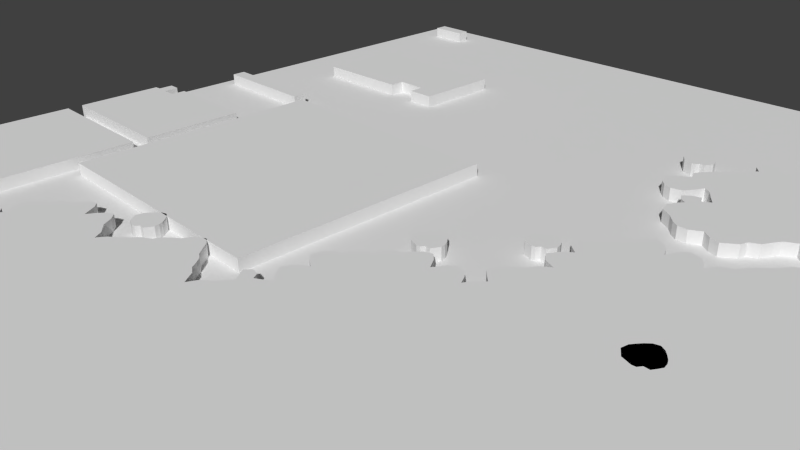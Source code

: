 # Source: Lvl1_4.blend  (saved by Blender 2.74.0; exported with 4.5.12 LTS)
import bpy
from mathutils import Matrix  # noqa: F401  (used for matrix-valued properties, if any)

bpy.ops.wm.read_factory_settings(use_empty=True)
scene = bpy.context.scene
scene.name = 'Scene'

# ---- collections
col_collection_1 = bpy.data.collections.new('Collection 1'); scene.collection.children.link(col_collection_1)

# ---- materials (node trees are filled in below, after node groups)
mat_material_001 = bpy.data.materials.new('Material.001')
mat_material_001.alpha_threshold = 0.0
mat_material_001.use_transparent_shadow = False
mat_material_001.preview_render_type = 'FLAT'
mat_material_001.roughness = 0.5

# ---- material node trees

# ---- world
world_world = bpy.data.worlds.new('World'); scene.world = world_world
world_world.color = (0.05088, 0.05088, 0.05088)
world_world.use_sun_shadow = False
world_world.sun_shadow_jitter_overblur = 0.0
world_world.cycles.sampling_method = 'MANUAL'
world_world.cycles.sample_map_resolution = 256

# ---- cameras
cam_camera = bpy.data.cameras.new('Camera')
cam_camera.clip_end = 100.0
cam_camera.lens = 35.0
cam_camera.sensor_width = 32.0
cam_camera.sensor_height = 18.0
cam_camera.ortho_scale = 7.314
cam_camera.dof.focus_distance = 0.0
cam_camera.dof.aperture_fstop = 128.0

# ---- meshes
me_cube_015 = bpy.data.meshes.new('Cube.015')
me_cube_015.from_pydata([(-1.98, -0.6742, -1.0), (-1.98, -0.6742, 0.3), (-0.6853, -0.6828, -1.0), (-0.6853, -0.6828, 0.3), (-0.6407, 0.09748, -1.0), (-0.6407, 0.09748, 0.3), (-0.3064, 0.5656, -1.0), (-0.3064, 0.5656, 0.3), (0.5185, 0.5433, -1.0), (0.5185, 0.5433, 0.3), (0.4962, 1.881, -1.0), (0.4962, 1.881, 0.3), (-0.3732, 1.903, -1.0), (-0.3732, 1.903, 0.3), (-0.3955, 0.9223, -1.0), (-0.3955, 0.9223, 0.3), (-0.8637, 0.2535, -1.0), (-0.8637, 0.2535, 0.3), (-1.934, 0.2981, -1.0), (-1.934, 0.2981, 0.3)], [], [(0, 1, 3, 2), (2, 3, 5, 4), (4, 5, 7, 6), (6, 7, 9, 8), (8, 9, 11, 10), (10, 11, 13, 12), (12, 13, 15, 14), (14, 15, 17, 16), (16, 17, 19, 18), (18, 19, 1, 0), (1, 19, 17, 15, 13, 11, 9, 7, 5, 3), (2, 4, 6, 8, 10, 12, 14, 16, 18, 0)])
me_cube_015.use_remesh_preserve_volume = False
me_cube_015.use_remesh_preserve_attributes = False
me_cube_015.use_mirror_vertex_groups = False
me_cube_015.update()
me_cube_014 = bpy.data.meshes.new('Cube.014')
me_cube_014.from_pydata([(-0.01061, -0.003812, -1.0), (-0.01061, -0.003812, 0.3), (-0.8254, 0.2679, -1.0), (-0.8254, 0.2679, 0.3), (-1.307, 0.9425, -1.0), (-1.307, 0.9425, 0.3), (-1.192, 1.546, -1.0), (-1.192, 1.546, 0.3), (-0.9338, 1.907, -1.0), (-0.9338, 1.907, 0.3), (-0.6497, 2.256, -1.0), (-0.6497, 2.256, 0.3), (-0.3012, 2.579, -1.0), (-0.3012, 2.579, 0.3), (0.1378, 2.708, -1.0), (0.1378, 2.708, 0.3), (0.5639, 2.475, -1.0), (0.5639, 2.475, 0.3), (0.8479, 2.178, -1.0), (0.8479, 2.178, 0.3), (1.145, 1.804, -1.0), (1.145, 1.804, 0.3), (1.313, 1.442, -1.0), (1.313, 1.442, 0.3), (1.377, 1.029, -1.0), (1.377, 1.029, 0.3), (1.184, 0.6678, -1.0), (1.184, 0.6678, 0.3), (0.9641, 0.3192, -1.0), (0.9641, 0.3192, 0.3), (0.5251, 0.345, -1.0), (0.5251, 0.345, 0.3), (0.2927, 0.02229, -1.0), (0.2927, 0.02229, 0.3)], [], [(0, 1, 3, 2), (2, 3, 5, 4), (4, 5, 7, 6), (6, 7, 9, 8), (8, 9, 11, 10), (10, 11, 13, 12), (12, 13, 15, 14), (14, 15, 17, 16), (16, 17, 19, 18), (18, 19, 21, 20), (20, 21, 23, 22), (22, 23, 25, 24), (24, 25, 27, 26), (26, 27, 29, 28), (28, 29, 31, 30), (30, 31, 33, 32), (1, 33, 31, 29, 27, 25, 23, 21, 19, 17, 15, 13, 11, 9, 7, 5, 3), (32, 33, 1, 0), (2, 4, 6, 8, 10, 12, 14, 16, 18, 20, 22, 24, 26, 28, 30, 32, 0)])
me_cube_014.use_remesh_preserve_volume = False
me_cube_014.use_remesh_preserve_attributes = False
me_cube_014.use_mirror_vertex_groups = False
me_cube_014.update()
me_cube_013 = bpy.data.meshes.new('Cube.013')
me_cube_013.from_pydata([(-0.01061, -0.003812, -1.0), (-0.01061, -0.003812, 0.3), (-0.8254, 0.2679, -1.0), (-0.8254, 0.2679, 0.3), (-1.307, 0.9425, -1.0), (-1.307, 0.9425, 0.3), (-1.192, 1.546, -1.0), (-1.192, 1.546, 0.3), (-0.9338, 1.907, -1.0), (-0.9338, 1.907, 0.3), (-0.6497, 2.256, -1.0), (-0.6497, 2.256, 0.3), (-0.3012, 2.579, -1.0), (-0.3012, 2.579, 0.3), (0.1378, 2.708, -1.0), (0.1378, 2.708, 0.3), (0.5639, 2.475, -1.0), (0.5639, 2.475, 0.3), (0.8479, 2.178, -1.0), (0.8479, 2.178, 0.3), (1.145, 1.804, -1.0), (1.145, 1.804, 0.3), (1.313, 1.442, -1.0), (1.313, 1.442, 0.3), (1.377, 1.029, -1.0), (1.377, 1.029, 0.3), (1.184, 0.6678, -1.0), (1.184, 0.6678, 0.3), (0.9641, 0.3192, -1.0), (0.9641, 0.3192, 0.3), (0.5251, 0.345, -1.0), (0.5251, 0.345, 0.3), (0.2927, 0.02229, -1.0), (0.2927, 0.02229, 0.3)], [], [(0, 1, 3, 2), (2, 3, 5, 4), (4, 5, 7, 6), (6, 7, 9, 8), (8, 9, 11, 10), (10, 11, 13, 12), (12, 13, 15, 14), (14, 15, 17, 16), (16, 17, 19, 18), (18, 19, 21, 20), (20, 21, 23, 22), (22, 23, 25, 24), (24, 25, 27, 26), (26, 27, 29, 28), (28, 29, 31, 30), (30, 31, 33, 32), (1, 33, 31, 29, 27, 25, 23, 21, 19, 17, 15, 13, 11, 9, 7, 5, 3), (32, 33, 1, 0), (2, 4, 6, 8, 10, 12, 14, 16, 18, 20, 22, 24, 26, 28, 30, 32, 0)])
me_cube_013.use_remesh_preserve_volume = False
me_cube_013.use_remesh_preserve_attributes = False
me_cube_013.use_mirror_vertex_groups = False
me_cube_013.update()
me_cube_012 = bpy.data.meshes.new('Cube.012')
me_cube_012.from_pydata([(-0.01061, -0.003812, -1.0), (-0.01061, -0.003812, 0.3), (-0.8254, 0.2679, -1.0), (-0.8254, 0.2679, 0.3), (-1.307, 0.9425, -1.0), (-1.307, 0.9425, 0.3), (-1.192, 1.546, -1.0), (-1.192, 1.546, 0.3), (-0.9338, 1.907, -1.0), (-0.9338, 1.907, 0.3), (-0.6497, 2.256, -1.0), (-0.6497, 2.256, 0.3), (-0.3012, 2.579, -1.0), (-0.3012, 2.579, 0.3), (0.1378, 2.708, -1.0), (0.1378, 2.708, 0.3), (0.5639, 2.475, -1.0), (0.5639, 2.475, 0.3), (0.8479, 2.178, -1.0), (0.8479, 2.178, 0.3), (1.145, 1.804, -1.0), (1.145, 1.804, 0.3), (1.313, 1.442, -1.0), (1.313, 1.442, 0.3), (1.377, 1.029, -1.0), (1.377, 1.029, 0.3), (1.184, 0.6678, -1.0), (1.184, 0.6678, 0.3), (0.9641, 0.3192, -1.0), (0.9641, 0.3192, 0.3), (0.5251, 0.345, -1.0), (0.5251, 0.345, 0.3), (0.2927, 0.02229, -1.0), (0.2927, 0.02229, 0.3)], [], [(0, 1, 3, 2), (2, 3, 5, 4), (4, 5, 7, 6), (6, 7, 9, 8), (8, 9, 11, 10), (10, 11, 13, 12), (12, 13, 15, 14), (14, 15, 17, 16), (16, 17, 19, 18), (18, 19, 21, 20), (20, 21, 23, 22), (22, 23, 25, 24), (24, 25, 27, 26), (26, 27, 29, 28), (28, 29, 31, 30), (30, 31, 33, 32), (1, 33, 31, 29, 27, 25, 23, 21, 19, 17, 15, 13, 11, 9, 7, 5, 3), (32, 33, 1, 0), (2, 4, 6, 8, 10, 12, 14, 16, 18, 20, 22, 24, 26, 28, 30, 32, 0)])
me_cube_012.use_remesh_preserve_volume = False
me_cube_012.use_remesh_preserve_attributes = False
me_cube_012.use_mirror_vertex_groups = False
me_cube_012.update()
me_cube_011 = bpy.data.meshes.new('Cube.011')
me_cube_011.from_pydata([(-0.01061, -0.003812, -1.0), (-0.01061, -0.003812, 0.3), (-0.8254, 0.2679, -1.0), (-0.8254, 0.2679, 0.3), (-1.307, 0.9425, -1.0), (-1.307, 0.9425, 0.3), (-1.192, 1.546, -1.0), (-1.192, 1.546, 0.3), (-0.9338, 1.907, -1.0), (-0.9338, 1.907, 0.3), (-0.6497, 2.256, -1.0), (-0.6497, 2.256, 0.3), (-0.3012, 2.579, -1.0), (-0.3012, 2.579, 0.3), (0.1378, 2.708, -1.0), (0.1378, 2.708, 0.3), (0.5639, 2.475, -1.0), (0.5639, 2.475, 0.3), (0.8479, 2.178, -1.0), (0.8479, 2.178, 0.3), (1.145, 1.804, -1.0), (1.145, 1.804, 0.3), (1.313, 1.442, -1.0), (1.313, 1.442, 0.3), (1.377, 1.029, -1.0), (1.377, 1.029, 0.3), (1.184, 0.6678, -1.0), (1.184, 0.6678, 0.3), (0.9641, 0.3192, -1.0), (0.9641, 0.3192, 0.3), (0.5251, 0.345, -1.0), (0.5251, 0.345, 0.3), (0.2927, 0.02229, -1.0), (0.2927, 0.02229, 0.3)], [], [(0, 1, 3, 2), (2, 3, 5, 4), (4, 5, 7, 6), (6, 7, 9, 8), (8, 9, 11, 10), (10, 11, 13, 12), (12, 13, 15, 14), (14, 15, 17, 16), (16, 17, 19, 18), (18, 19, 21, 20), (20, 21, 23, 22), (22, 23, 25, 24), (24, 25, 27, 26), (26, 27, 29, 28), (28, 29, 31, 30), (30, 31, 33, 32), (1, 33, 31, 29, 27, 25, 23, 21, 19, 17, 15, 13, 11, 9, 7, 5, 3), (32, 33, 1, 0), (2, 4, 6, 8, 10, 12, 14, 16, 18, 20, 22, 24, 26, 28, 30, 32, 0)])
me_cube_011.use_remesh_preserve_volume = False
me_cube_011.use_remesh_preserve_attributes = False
me_cube_011.use_mirror_vertex_groups = False
me_cube_011.update()
me_cube_010 = bpy.data.meshes.new('Cube.010')
me_cube_010.from_pydata([(-0.01061, -0.003812, -1.0), (-0.01061, -0.003812, 0.3), (-0.8254, 0.2679, -1.0), (-0.8254, 0.2679, 0.3), (-1.307, 0.9425, -1.0), (-1.307, 0.9425, 0.3), (-1.192, 1.546, -1.0), (-1.192, 1.546, 0.3), (-0.9338, 1.907, -1.0), (-0.9338, 1.907, 0.3), (-0.6497, 2.256, -1.0), (-0.6497, 2.256, 0.3), (-0.3012, 2.579, -1.0), (-0.3012, 2.579, 0.3), (0.1378, 2.708, -1.0), (0.1378, 2.708, 0.3), (0.5639, 2.475, -1.0), (0.5639, 2.475, 0.3), (0.8479, 2.178, -1.0), (0.8479, 2.178, 0.3), (1.145, 1.804, -1.0), (1.145, 1.804, 0.3), (1.313, 1.442, -1.0), (1.313, 1.442, 0.3), (1.377, 1.029, -1.0), (1.377, 1.029, 0.3), (1.184, 0.6678, -1.0), (1.184, 0.6678, 0.3), (0.9641, 0.3192, -1.0), (0.9641, 0.3192, 0.3), (0.5251, 0.345, -1.0), (0.5251, 0.345, 0.3), (0.2927, 0.02229, -1.0), (0.2927, 0.02229, 0.3)], [], [(0, 1, 3, 2), (2, 3, 5, 4), (4, 5, 7, 6), (6, 7, 9, 8), (8, 9, 11, 10), (10, 11, 13, 12), (12, 13, 15, 14), (14, 15, 17, 16), (16, 17, 19, 18), (18, 19, 21, 20), (20, 21, 23, 22), (22, 23, 25, 24), (24, 25, 27, 26), (26, 27, 29, 28), (28, 29, 31, 30), (30, 31, 33, 32), (1, 33, 31, 29, 27, 25, 23, 21, 19, 17, 15, 13, 11, 9, 7, 5, 3), (32, 33, 1, 0), (2, 4, 6, 8, 10, 12, 14, 16, 18, 20, 22, 24, 26, 28, 30, 32, 0)])
me_cube_010.use_remesh_preserve_volume = False
me_cube_010.use_remesh_preserve_attributes = False
me_cube_010.use_mirror_vertex_groups = False
me_cube_010.update()
me_cube_009 = bpy.data.meshes.new('Cube.009')
me_cube_009.from_pydata([(-0.01061, -0.003812, -1.0), (-0.01061, -0.003812, 0.3), (-0.8254, 0.2679, -1.0), (-0.8254, 0.2679, 0.3), (-1.307, 0.9425, -1.0), (-1.307, 0.9425, 0.3), (-1.192, 1.546, -1.0), (-1.192, 1.546, 0.3), (-0.9338, 1.907, -1.0), (-0.9338, 1.907, 0.3), (-0.6497, 2.256, -1.0), (-0.6497, 2.256, 0.3), (-0.3012, 2.579, -1.0), (-0.3012, 2.579, 0.3), (0.1378, 2.708, -1.0), (0.1378, 2.708, 0.3), (0.5639, 2.475, -1.0), (0.5639, 2.475, 0.3), (0.8479, 2.178, -1.0), (0.8479, 2.178, 0.3), (1.145, 1.804, -1.0), (1.145, 1.804, 0.3), (1.313, 1.442, -1.0), (1.313, 1.442, 0.3), (1.377, 1.029, -1.0), (1.377, 1.029, 0.3), (1.184, 0.6678, -1.0), (1.184, 0.6678, 0.3), (0.9641, 0.3192, -1.0), (0.9641, 0.3192, 0.3), (0.5251, 0.345, -1.0), (0.5251, 0.345, 0.3), (0.2927, 0.02229, -1.0), (0.2927, 0.02229, 0.3)], [], [(0, 1, 3, 2), (2, 3, 5, 4), (4, 5, 7, 6), (6, 7, 9, 8), (8, 9, 11, 10), (10, 11, 13, 12), (12, 13, 15, 14), (14, 15, 17, 16), (16, 17, 19, 18), (18, 19, 21, 20), (20, 21, 23, 22), (22, 23, 25, 24), (24, 25, 27, 26), (26, 27, 29, 28), (28, 29, 31, 30), (30, 31, 33, 32), (1, 33, 31, 29, 27, 25, 23, 21, 19, 17, 15, 13, 11, 9, 7, 5, 3), (32, 33, 1, 0), (2, 4, 6, 8, 10, 12, 14, 16, 18, 20, 22, 24, 26, 28, 30, 32, 0)])
me_cube_009.use_remesh_preserve_volume = False
me_cube_009.use_remesh_preserve_attributes = False
me_cube_009.use_mirror_vertex_groups = False
me_cube_009.update()
me_cube_008 = bpy.data.meshes.new('Cube.008')
me_cube_008.from_pydata([(-1.154, 0.1765, -1.0), (-1.154, 0.1765, 0.3), (2.84, 0.1756, -1.0), (2.84, 0.1756, 0.3), (2.814, 1.46, -1.0), (2.814, 1.46, 0.3), (-1.147, 1.54, -1.0), (-1.147, 1.54, 0.3)], [], [(0, 1, 3, 2), (2, 3, 5, 4), (4, 5, 7, 6), (6, 7, 1, 0), (1, 7, 5, 3), (2, 4, 6, 0)])
me_cube_008.use_remesh_preserve_volume = False
me_cube_008.use_remesh_preserve_attributes = False
me_cube_008.use_mirror_vertex_groups = False
me_cube_008.update()
me_cube_007 = bpy.data.meshes.new('Cube.007')
me_cube_007.from_pydata([(-0.4755, -0.478, -1.0), (-0.4755, -0.478, 0.3), (0.2539, -0.2955, -1.0), (0.2539, -0.2955, 0.3), (0.7667, 0.6856, -1.0), (0.7667, 0.6856, 0.3), (1.525, 1.198, -1.0), (1.525, 1.198, 0.3), (2.216, 0.9755, -1.0), (2.216, 0.9755, 0.3), (2.796, -0.02791, -1.0), (2.796, -0.02791, 0.3), (3.286, 0.2174, -1.0), (3.286, 0.2174, 0.3), (4.089, 1.109, -1.0), (4.089, 1.109, 0.3), (4.803, 0.9086, -1.0), (4.803, 0.9086, 0.3), (5.36, 0.3289, -1.0), (5.36, 0.3289, 0.3), (5.65, -0.4293, -1.0), (5.65, -0.4293, 0.3), (6.208, 0.7079, -1.0), (6.208, 0.7079, 0.3), (7.144, 1.198, -1.0), (7.144, 1.198, 0.3), (7.835, 2.068, -1.0), (7.835, 2.068, 0.3), (8.593, 2.536, -1.0), (8.593, 2.536, 0.3), (9.552, 3.785, -1.0), (9.552, 3.785, 0.3), (10.27, 4.298, -1.0), (10.27, 4.298, 0.3), (11.16, 5.301, -1.0), (11.16, 5.301, 0.3), (11.83, 5.012, -1.0), (11.83, 5.012, 0.3), (12.41, 4.365, -1.0), (12.41, 4.365, 0.3), (12.63, 3.874, -1.0), (12.63, 3.874, 0.3), (13.37, 4.855, -1.0), (13.37, 4.855, 0.3), (14.08, 5.279, -1.0), (14.08, 5.279, 0.3), (14.7, 6.171, -1.0), (14.7, 6.171, 0.3), (15.08, 6.617, -1.0), (15.08, 6.617, 0.3), (14.28, 6.885, -1.0), (14.28, 6.885, 0.3), (13.99, 7.554, -1.0), (13.99, 7.554, 0.3), (14.52, 7.933, -1.0), (14.52, 7.933, 0.3), (15.15, 7.754, -1.0), (15.15, 7.754, 0.3), (15.42, 7.219, -1.0), (15.42, 7.219, 0.3), (15.91, 7.442, -1.0), (15.91, 7.442, 0.3), (16.49, 7.776, -1.0), (16.49, 7.776, 0.3), (17.27, 8.022, -1.0), (17.27, 8.022, 0.3), (17.67, 8.445, -1.0), (17.67, 8.445, 0.3), (16.93, 9.07, -1.0), (16.93, 9.07, 0.3), (17.16, 10.1, -1.0), (17.16, 10.1, 0.3), (17.69, 10.5, -1.0), (17.69, 10.5, 0.3), (18.29, 10.81, -1.0), (18.29, 10.81, 0.3), (18.9, 10.41, -1.0), (18.9, 10.41, 0.3), (19.27, 10.85, -1.0), (19.27, 10.85, 0.3), (18.65, 11.46, -1.0), (18.65, 11.46, 0.3), (18.36, 12.12, -1.0), (18.36, 12.12, 0.3), (18.54, 12.68, -1.0), (18.54, 12.68, 0.3), (19.16, 13.37, -1.0), (19.16, 13.37, 0.3), (19.7, 13.71, -1.0), (19.7, 13.71, 0.3), (20.23, 14.64, -1.0), (20.23, 14.64, 0.3), (20.86, 14.93, -1.0), (20.86, 14.93, 0.3), (21.41, 15.49, -1.0), (21.41, 15.49, 0.3), (21.91, 16.12, -1.0), (21.91, 16.12, 0.3), (22.49, 16.34, -1.0), (22.49, 16.34, 0.3), (22.93, 16.0, -1.0), (22.93, 16.0, 0.3), (23.38, 15.31, -1.0), (23.38, 15.31, 0.3), (23.69, 14.8, -1.0), (23.69, 14.8, 0.3), (24.14, 15.58, -1.0), (24.14, 15.58, 0.3), (24.65, 16.14, -1.0), (24.65, 16.14, 0.3), (25.21, 16.38, -1.0), (25.21, 16.38, 0.3), (25.76, 15.89, -1.0), (25.76, 15.89, 0.3), (26.28, 15.05, -1.0), (26.28, 15.05, 0.3), (26.77, 14.71, -1.0), (26.77, 14.71, 0.3), (27.32, 14.33, -1.0), (27.32, 14.33, 0.3), (27.79, 13.6, -1.0), (27.79, 13.6, 0.3), (28.26, 14.31, -1.0), (28.26, 14.31, 0.3), (29.0, 14.87, -1.0), (29.0, 14.87, 0.3), (29.49, 15.38, -1.0), (29.49, 15.38, 0.3), (30.04, 15.98, -1.0), (30.04, 15.98, 0.3), (30.8, 16.41, -1.0), (30.8, 16.41, 0.3), (31.03, 16.96, -1.0), (31.03, 16.96, 0.3), (31.65, 17.5, -1.0), (31.65, 17.5, 0.3), (32.14, 17.88, -1.0), (32.14, 17.88, 0.3), (32.45, 18.48, -1.0), (32.45, 18.48, 0.3), (32.92, 18.93, -1.0), (32.92, 18.93, 0.3), (33.48, 19.13, -1.0), (33.48, 19.13, 0.3), (34.08, 18.68, -1.0), (34.08, 18.68, 0.3), (34.53, 18.12, -1.0), (34.53, 18.12, 0.3), (34.99, 17.57, -1.0), (34.99, 17.57, 0.3), (35.53, 17.25, -1.0), (35.53, 17.25, 0.3), (35.89, 16.81, -1.0), (35.89, 16.81, 0.3), (36.27, 16.25, -1.0), (36.27, 16.25, 0.3), (36.93, 15.85, -1.0), (36.93, 15.85, 0.3), (37.27, 15.36, -1.0), (37.27, 15.36, 0.3), (37.65, 14.85, -1.0), (37.65, 14.85, 0.3), (38.05, 15.67, -1.0), (38.05, 15.67, 0.3), (38.79, 16.27, -1.0), (38.79, 16.27, 0.3), (39.21, 16.81, -1.0), (39.21, 16.81, 0.3), (39.61, 17.36, -1.0), (39.61, 17.36, 0.3), (39.21, 17.94, -1.0), (39.21, 17.94, 0.3), (38.87, 18.44, -1.0), (38.87, 18.44, 0.3), (39.32, 18.95, -1.0), (39.32, 18.95, 0.3), (39.99, 18.77, -1.0), (39.99, 18.77, 0.3), (40.28, 18.28, -1.0), (40.28, 18.28, 0.3), (40.86, 18.61, -1.0), (40.86, 18.61, 0.3), (41.35, 19.06, -1.0), (41.35, 19.06, 0.3), (40.88, 19.53, -1.0), (40.88, 19.53, 0.3), (40.28, 20.33, -1.0), (40.28, 20.33, 0.3), (40.59, 21.07, -1.0), (40.59, 21.07, 0.3), (41.08, 21.53, -1.0), (41.08, 21.53, 0.3), (41.62, 21.85, -1.0), (41.62, 21.85, 0.3), (40.93, 22.29, -1.0), (40.93, 22.29, 0.3), (40.3, 22.85, -1.0), (40.3, 22.85, 0.3), (40.48, 23.7, -1.0), (40.48, 23.7, 0.3), (40.99, 24.23, -1.0), (40.99, 24.23, 0.3), (41.66, 24.52, -1.0), (41.66, 24.52, 0.3), (41.86, 25.08, -1.0), (41.86, 25.08, 0.3), (42.4, 25.64, -1.0), (42.4, 25.64, 0.3), (42.98, 25.95, -1.0), (42.98, 25.95, 0.3), (43.38, 26.62, -1.0), (43.38, 26.62, 0.3), (43.85, 27.2, -1.0), (43.85, 27.2, 0.3), (44.4, 27.44, -1.0), (44.4, 27.44, 0.3), (44.74, 28.0, -1.0), (44.74, 28.0, 0.3), (45.34, 28.51, -1.0), (45.34, 28.51, 0.3), (46.01, 28.78, -1.0), (46.01, 28.78, 0.3), (46.61, 28.22, -1.0), (46.61, 28.22, 0.3), (47.15, 27.33, -1.0), (47.15, 27.33, 0.3), (47.48, 27.8, -1.0), (47.48, 27.8, 0.3), (47.75, 28.29, -1.0), (47.75, 28.29, 0.3), (48.4, 28.71, -1.0), (48.4, 28.71, 0.3), (49.06, 28.49, -1.0), (49.06, 28.49, 0.3), (49.56, 28.02, -1.0), (49.56, 28.02, 0.3), (49.93, 27.31, -1.0), (49.93, 27.31, 0.3), (50.29, 27.89, -1.0), (50.29, 27.89, 0.3), (51.0, 28.63, -1.0), (51.0, 28.63, 0.3), (50.45, 29.14, -1.0), (50.45, 29.14, 0.3), (49.98, 29.63, -1.0), (49.98, 29.63, 0.3), (49.98, 30.05, -1.0), (49.98, 30.05, 0.3), (50.18, 30.57, -1.0), (50.18, 30.57, 0.3), (50.74, 31.06, -1.0), (50.74, 31.06, 0.3), (51.43, 31.64, -1.0), (51.43, 31.64, 0.3), (52.01, 32.48, -1.0), (52.01, 32.48, 0.3), (52.77, 33.0, -1.0), (52.77, 33.0, 0.3), (51.76, 33.42, -1.0), (51.76, 33.42, 0.3), (51.23, 34.16, -1.0), (51.23, 34.16, 0.3), (51.79, 35.07, -1.0), (51.79, 35.07, 0.3), (52.5, 35.65, -1.0), (52.5, 35.65, 0.3), (51.76, 36.23, -1.0), (51.76, 36.23, 0.3), (51.36, 36.83, -1.0), (51.36, 36.83, 0.3), (51.63, 37.77, -1.0), (51.63, 37.77, 0.3), (52.5, 38.41, -1.0), (52.5, 38.41, 0.3), (53.23, 39.13, -1.0), (53.23, 39.13, 0.3), (54.02, 39.84, -1.0), (54.02, 39.84, 0.3), (54.51, 40.42, -1.0), (54.51, 40.42, 0.3), (55.24, 41.2, -1.0), (55.24, 41.2, 0.3), (56.09, 40.84, -1.0), (56.09, 40.84, 0.3), (56.49, 40.31, -1.0), (56.49, 40.31, 0.3), (56.82, 39.6, -1.0), (56.82, 39.6, 0.3), (57.29, 40.62, -1.0), (57.29, 40.62, 0.3), (57.85, 41.13, -1.0), (57.85, 41.13, 0.3), (58.76, 40.93, -1.0), (58.76, 40.93, 0.3), (59.28, 40.31, -1.0), (59.28, 40.31, 0.3), (59.55, 39.73, -1.0), (59.55, 39.73, 0.3), (60.06, 40.62, -1.0), (60.06, 40.62, 0.3), (61.04, 41.11, -1.0), (61.04, 41.11, 0.3), (61.55, 41.92, -1.0), (61.55, 41.92, 0.3), (62.11, 42.45, -1.0), (62.11, 42.45, 0.3), (62.89, 43.19, -1.0), (62.89, 43.19, 0.3), (63.4, 43.97, -1.0), (63.4, 43.97, 0.3), (64.07, 44.43, -1.0), (64.07, 44.43, 0.3), (64.65, 45.08, -1.0), (64.65, 45.08, 0.3), (65.25, 45.33, -1.0), (65.25, 45.33, 0.3), (65.65, 44.86, -1.0), (65.65, 44.86, 0.3), (66.12, 44.23, -1.0), (66.12, 44.23, 0.3), (66.64, 43.77, -1.0), (66.64, 43.77, 0.3), (66.86, 44.57, -1.0), (66.86, 44.57, 0.3), (67.46, 45.17, -1.0), (67.46, 45.17, 0.3), (68.06, 45.26, -1.0), (68.06, 45.26, 0.3), (68.58, 44.86, -1.0), (68.58, 44.86, 0.3), (68.91, 44.23, -1.0), (68.91, 44.23, 0.3), (69.2, 43.77, -1.0), (69.2, 43.77, 0.3), (69.8, 44.64, -1.0), (69.8, 44.64, 0.3), (70.56, 45.3, -1.0), (70.56, 45.3, 0.3), (71.07, 46.08, -1.0), (71.07, 46.08, 0.3), (71.94, 46.69, -1.0), (71.94, 46.69, 0.3), (72.61, 46.44, -1.0), (72.61, 46.44, 0.3), (73.06, 45.86, -1.0), (73.06, 45.86, 0.3), (73.35, 45.35, -1.0), (73.35, 45.35, 0.3), (73.86, 45.79, -1.0), (73.86, 45.79, 0.3), (74.13, 46.33, -1.0), (74.13, 46.33, 0.3), (74.71, 46.66, -1.0), (74.71, 46.66, 0.3), (75.26, 46.46, -1.0), (75.26, 46.46, 0.3), (75.82, 45.91, -1.0), (75.82, 45.91, 0.3), (76.09, 45.24, -1.0), (76.09, 45.24, 0.3), (76.69, 44.95, -1.0), (76.69, 44.95, 0.3), (77.07, 44.43, -1.0), (77.07, 44.43, 0.3), (77.52, 43.86, -1.0), (77.52, 43.86, 0.3), (78.25, 43.65, -1.0), (78.25, 43.65, 0.3), (78.59, 43.16, -1.0), (78.59, 43.16, 0.3), (78.81, 42.63, -1.0), (78.81, 42.63, 0.3), (79.55, 42.25, -1.0), (79.55, 42.25, 0.3), (80.04, 41.71, -1.0), (80.04, 41.71, 0.3), (80.28, 41.11, -1.0), (80.28, 41.11, 0.3), (80.59, 41.69, -1.0), (80.59, 41.69, 0.3), (80.99, 42.09, -1.0), (80.99, 42.09, 0.3), (81.64, 42.58, -1.0), (81.64, 42.58, 0.3), (82.24, 42.32, -1.0), (82.24, 42.32, 0.3), (82.64, 41.89, -1.0), (82.64, 41.89, 0.3), (82.91, 41.38, -1.0), (82.91, 41.38, 0.3), (83.38, 40.93, -1.0), (83.38, 40.93, 0.3), (83.85, 40.47, -1.0), (83.85, 40.47, 0.3), (84.21, 40.0, -1.0), (84.21, 40.0, 0.3), (84.18, 39.11, -1.0), (84.18, 39.11, 0.3), (83.65, 38.84, -1.0), (83.65, 38.84, 0.3), (83.18, 38.48, -1.0), (83.18, 38.48, 0.3), (83.65, 38.04, -1.0), (83.65, 38.04, 0.3), (84.12, 37.52, -1.0), (84.12, 37.52, 0.3), (84.25, 36.81, -1.0), (84.25, 36.81, 0.3), (84.0, 36.05, -1.0), (84.0, 36.05, 0.3), (83.25, 35.78, -1.0), (83.25, 35.78, 0.3), (83.54, 35.29, -1.0), (83.54, 35.29, 0.3), (84.14, 34.85, -1.0), (84.14, 34.85, 0.3), (84.41, 34.22, -1.0), (84.41, 34.22, 0.3), (84.03, 33.38, -1.0), (84.03, 33.38, 0.3), (83.25, 33.0, -1.0), (83.25, 33.0, 0.3), (82.67, 32.37, -1.0), (82.67, 32.37, 0.3), (82.47, 31.88, -1.0), (82.47, 31.88, 0.3), (81.55, 31.46, -1.0), (81.55, 31.46, 0.3), (81.51, 30.86, -1.0), (81.51, 30.86, 0.3), (80.73, 30.32, -1.0), (80.73, 30.32, 0.3), (80.86, 29.81, -1.0), (80.86, 29.81, 0.3), (81.53, 29.14, -1.0), (81.53, 29.14, 0.3), (81.57, 28.36, -1.0), (81.57, 28.36, 0.3), (81.24, 27.82, -1.0), (81.24, 27.82, 0.3), (80.48, 27.4, -1.0), (80.48, 27.4, 0.3), (81.06, 27.02, -1.0), (81.06, 27.02, 0.3), (81.4, 26.26, -1.0), (81.4, 26.26, 0.3), (82.02, 25.79, -1.0), (82.02, 25.79, 0.3), (82.6, 25.26, -1.0), (82.6, 25.26, 0.3), (82.91, 24.61, -1.0), (82.91, 24.61, 0.3), (82.53, 23.9, -1.0), (82.53, 23.9, 0.3), (81.86, 23.5, -1.0), (81.86, 23.5, 0.3), (82.09, 22.92, -1.0), (82.09, 22.92, 0.3), (82.69, 22.36, -1.0), (82.69, 22.36, 0.3), (82.93, 21.8, -1.0), (82.93, 21.8, 0.3), (82.69, 21.07, -1.0), (82.69, 21.07, 0.3), (81.91, 20.73, -1.0), (81.91, 20.73, 0.3), (81.51, 20.33, -1.0), (81.51, 20.33, 0.3), (81.26, 19.44, -1.0), (81.26, 19.44, 0.3), (80.68, 19.13, -1.0), (80.68, 19.13, 0.3), (80.91, 18.53, -1.0), (80.91, 18.53, 0.3), (81.42, 17.92, -1.0), (81.42, 17.92, 0.3), (81.51, 17.34, -1.0), (81.51, 17.34, 0.3), (81.15, 16.79, -1.0), (81.15, 16.79, 0.3), (80.48, 16.45, -1.0), (80.48, 16.45, 0.3), (80.79, 15.92, -1.0), (80.79, 15.92, 0.3), (81.28, 15.52, -1.0), (81.28, 15.52, 0.3), (81.49, 14.85, -1.0), (81.49, 14.85, 0.3), (81.06, 14.0, -1.0), (81.06, 14.0, 0.3), (80.39, 13.64, -1.0), (80.39, 13.64, 0.3), (80.06, 12.95, -1.0), (80.06, 12.95, 0.3), (79.48, 12.42, -1.0), (79.48, 12.42, 0.3), (79.12, 11.93, -1.0), (79.12, 11.93, 0.3), (79.77, 11.52, -1.0), (79.77, 11.52, 0.3), (80.17, 10.79, -1.0), (80.17, 10.79, 0.3), (79.88, 10.21, -1.0), (79.88, 10.21, 0.3), (79.26, 9.696, -1.0), (79.26, 9.696, 0.3), (78.77, 9.25, -1.0), (78.77, 9.25, 0.3), (78.61, 8.626, -1.0), (78.61, 8.626, 0.3), (77.9, 8.202, -1.0), (77.9, 8.202, 0.3), (77.45, 7.578, -1.0), (77.45, 7.578, 0.3), (76.87, 6.775, -1.0), (76.87, 6.775, 0.3), (75.8, 6.753, -1.0), (75.8, 6.753, 0.3), (75.02, 7.377, -1.0), (75.02, 7.377, 0.3), (74.42, 8.113, -1.0), (74.42, 8.113, 0.3), (73.75, 8.759, -1.0), (73.75, 8.759, 0.3), (72.99, 8.648, -1.0), (72.99, 8.648, 0.3), (72.61, 8.046, -1.0), (72.61, 8.046, 0.3), (73.35, 7.6, -1.0), (73.35, 7.6, 0.3), (72.99, 6.953, -1.0), (72.99, 6.953, 0.3), (72.39, 6.574, -1.0), (72.39, 6.574, 0.3), (66.5, 6.597, -1.0), (66.5, 6.597, 0.3), (66.1, 7.02, -1.0), (66.1, 7.02, 0.3), (65.5, 6.82, -1.0), (65.5, 6.82, 0.3), (65.14, 6.218, -1.0), (65.14, 6.218, 0.3), (64.61, 5.526, -1.0), (64.61, 5.526, 0.3), (64.78, 4.947, -1.0), (64.78, 4.947, 0.3), (65.52, 4.345, -1.0), (65.52, 4.345, 0.3), (66.39, 3.899, -1.0), (66.39, 3.899, 0.3), (66.55, 3.274, -1.0), (66.55, 3.274, 0.3), (66.57, 2.093, -1.0), (66.57, 2.093, 0.3), (66.55, 1.112, -1.0), (66.55, 1.112, 0.3), (65.3, 1.112, -1.0), (65.3, 1.112, 0.3), (62.49, 1.112, -1.0), (62.49, 1.112, 0.3), (62.15, 0.3535, -1.0), (62.15, 0.3535, 0.3), (61.62, -0.4269, -1.0), (61.62, -0.4269, 0.3), (62.29, -1.074, -1.0), (62.29, -1.074, 0.3), (63.38, -0.2931, -1.0), (63.38, -0.2931, 0.3), (64.41, -0.4715, -1.0), (64.41, -0.4715, 0.3), (64.7, -1.118, -1.0), (64.7, -1.118, 0.3), (64.99, -2.01, -1.0), (64.99, -2.01, 0.3), (64.09, -2.724, -1.0), (64.09, -2.724, 0.3), (64.58, -3.437, -1.0), (64.58, -3.437, 0.3), (65.05, -3.994, -1.0), (65.05, -3.994, 0.3), (65.81, -4.753, -1.0), (65.81, -4.753, 0.3), (66.3, -5.332, -1.0), (66.3, -5.332, 0.3), (67.35, -4.619, -1.0), (67.35, -4.619, 0.3), (66.77, -3.66, -1.0), (66.77, -3.66, 0.3), (66.55, -2.679, -1.0), (66.55, -2.679, 0.3), (66.99, -2.144, -1.0), (66.99, -2.144, 0.3), (67.95, -1.653, -1.0), (67.95, -1.653, 0.3), (68.78, -2.166, -1.0), (68.78, -2.166, 0.3), (69.07, -3.013, -1.0), (69.07, -3.013, 0.3), (69.69, -2.055, -1.0), (69.69, -2.055, 0.3), (70.38, -1.609, -1.0), (70.38, -1.609, 0.3), (71.36, -2.01, -1.0), (71.36, -2.01, 0.3), (71.9, -2.746, -1.0), (71.9, -2.746, 0.3), (72.57, -3.013, -1.0), (72.57, -3.013, 0.3), (72.99, -3.771, -1.0), (72.99, -3.771, 0.3), (73.46, -4.307, -1.0), (73.46, -4.307, 0.3), (74.24, -3.103, -1.0), (74.24, -3.103, 0.3), (75.02, -2.902, -1.0), (75.02, -2.902, 0.3), (75.71, -3.705, -1.0), (75.71, -3.705, 0.3), (76.22, -4.552, -1.0), (76.22, -4.552, 0.3), (76.96, -4.842, -1.0), (76.96, -4.842, 0.3), (77.32, -5.778, -1.0), (77.32, -5.778, 0.3), (78.21, -4.708, -1.0), (78.21, -4.708, 0.3), (78.94, -4.307, -1.0), (78.94, -4.307, 0.3), (79.63, -4.842, -1.0), (79.63, -4.842, 0.3), (80.06, -5.823, -1.0), (80.06, -5.823, 0.3), (80.95, -4.864, -1.0), (80.95, -4.864, 0.3), (80.46, -4.039, -1.0), (80.46, -4.039, 0.3), (80.71, -3.236, -1.0), (80.71, -3.236, 0.3), (81.44, -3.504, -1.0), (81.44, -3.504, 0.3), (81.84, -4.084, -1.0), (81.84, -4.084, 0.3), (82.35, -3.103, -1.0), (82.35, -3.103, 0.3), (81.86, -2.634, -1.0), (81.86, -2.634, 0.3), (82.24, -1.854, -1.0), (82.24, -1.854, 0.3), (83.67, -1.564, -1.0), (83.67, -1.564, 0.3), (83.34, -0.6722, -1.0), (83.34, -0.6722, 0.3), (82.91, -0.2709, -1.0), (82.91, -0.2709, 0.3), (81.93, 0.4427, -1.0), (81.93, 0.4427, 0.3), (81.55, 1.446, -1.0), (81.55, 1.446, 0.3), (82.53, 2.16, -1.0), (82.53, 2.16, 0.3), (82.02, 3.118, -1.0), (82.02, 3.118, 0.3), (81.64, 4.144, -1.0), (81.64, 4.144, 0.3), (82.58, 5.103, -1.0), (82.58, 5.103, 0.3), (82.13, 5.839, -1.0), (82.13, 5.839, 0.3), (81.62, 6.441, -1.0), (81.62, 6.441, 0.3), (82.35, 7.6, -1.0), (82.35, 7.6, 0.3), (83.29, 8.202, -1.0), (83.29, 8.202, 0.3), (84.21, 9.473, -1.0), (84.21, 9.473, 0.3), (83.34, 10.23, -1.0), (83.34, 10.23, 0.3), (82.98, 11.17, -1.0), (82.98, 11.17, 0.3), (83.87, 11.88, -1.0), (83.87, 11.88, 0.3), (84.94, 12.84, -1.0), (84.94, 12.84, 0.3), (85.43, 13.55, -1.0), (85.43, 13.55, 0.3), (84.74, 14.22, -1.0), (84.74, 14.22, 0.3), (84.34, 14.91, -1.0), (84.34, 14.91, 0.3), (83.63, 15.49, -1.0), (83.63, 15.49, 0.3), (82.98, 16.27, -1.0), (82.98, 16.27, 0.3), (83.43, 16.96, -1.0), (83.43, 16.96, 0.3), (84.32, 17.72, -1.0), (84.32, 17.72, 0.3), (85.14, 18.64, -1.0), (85.14, 18.64, 0.3), (85.79, 19.15, -1.0), (85.79, 19.15, 0.3), (84.85, 19.46, -1.0), (84.85, 19.46, 0.3), (84.54, 20.31, -1.0), (84.54, 20.31, 0.3), (84.72, 21.07, -1.0), (84.72, 21.07, 0.3), (85.23, 21.54, -1.0), (85.23, 21.54, 0.3), (85.86, 21.98, -1.0), (85.86, 21.98, 0.3), (85.03, 22.43, -1.0), (85.03, 22.43, 0.3), (84.41, 23.03, -1.0), (84.41, 23.03, 0.3), (84.79, 23.81, -1.0), (84.79, 23.81, 0.3), (85.72, 24.61, -1.0), (85.72, 24.61, 0.3), (85.19, 25.15, -1.0), (85.19, 25.15, 0.3), (84.38, 25.91, -1.0), (84.38, 25.91, 0.3), (84.83, 26.64, -1.0), (84.83, 26.64, 0.3), (85.81, 27.36, -1.0), (85.81, 27.36, 0.3), (85.1, 27.89, -1.0), (85.1, 27.89, 0.3), (84.56, 28.43, -1.0), (84.56, 28.43, 0.3), (84.76, 29.36, -1.0), (84.76, 29.36, 0.3), (85.65, 30.1, -1.0), (85.65, 30.1, 0.3), (86.23, 30.63, -1.0), (86.23, 30.63, 0.3), (86.9, 31.48, -1.0), (86.9, 31.48, 0.3), (86.35, 32.08, -1.0), (86.35, 32.08, 0.3), (85.86, 32.6, -1.0), (85.86, 32.6, 0.3), (86.15, 33.49, -1.0), (86.15, 33.49, 0.3), (86.99, 34.29, -1.0), (86.99, 34.29, 0.3), (86.26, 34.82, -1.0), (86.26, 34.82, 0.3), (85.77, 35.49, -1.0), (85.77, 35.49, 0.3), (86.06, 36.21, -1.0), (86.06, 36.21, 0.3), (86.61, 36.9, -1.0), (86.61, 36.9, 0.3), (87.37, 37.28, -1.0), (87.37, 37.28, 0.3), (88.09, 38.1, -1.0), (88.09, 38.1, 0.3), (88.53, 38.53, -1.0), (88.53, 38.53, 0.3), (87.82, 38.99, -1.0), (87.82, 38.99, 0.3), (87.19, 39.98, -1.0), (87.19, 39.98, 0.3), (86.35, 40.4, -1.0), (86.35, 40.4, 0.3), (85.83, 41.07, -1.0), (85.83, 41.07, 0.3), (86.06, 42.0, -1.0), (86.06, 42.0, 0.3), (86.93, 42.54, -1.0), (86.93, 42.54, 0.3), (86.23, 43.3, -1.0), (86.23, 43.3, 0.3), (85.68, 43.74, -1.0), (85.68, 43.74, 0.3), (84.96, 44.48, -1.0), (84.96, 44.48, 0.3), (84.18, 44.37, -1.0), (84.18, 44.37, 0.3), (83.43, 43.97, -1.0), (83.43, 43.97, 0.3), (82.64, 44.21, -1.0), (82.64, 44.21, 0.3), (81.75, 44.99, -1.0), (81.75, 44.99, 0.3), (80.73, 45.75, -1.0), (80.73, 45.75, 0.3), (80.42, 46.62, -1.0), (80.42, 46.62, 0.3), (79.46, 47.22, -1.0), (79.46, 47.22, 0.3), (78.92, 47.96, -1.0), (78.92, 47.96, 0.3), (78.23, 48.52, -1.0), (78.23, 48.52, 0.3), (77.58, 48.87, -1.0), (77.58, 48.87, 0.3), (77.09, 48.43, -1.0), (77.09, 48.43, 0.3), (76.18, 48.05, -1.0), (76.18, 48.05, 0.3), (75.4, 48.65, -1.0), (75.4, 48.65, 0.3), (74.8, 49.34, -1.0), (74.8, 49.34, 0.3), (73.99, 49.9, -1.0), (73.99, 49.9, 0.3), (73.39, 50.14, -1.0), (73.39, 50.14, 0.3), (72.59, 49.52, -1.0), (72.59, 49.52, 0.3), (72.12, 48.92, -1.0), (72.12, 48.92, 0.3), (71.47, 48.29, -1.0), (71.47, 48.29, 0.3), (70.43, 48.07, -1.0), (70.43, 48.07, 0.3), (69.85, 48.49, -1.0), (69.85, 48.49, 0.3), (69.04, 48.67, -1.0), (69.04, 48.67, 0.3), (67.91, 48.09, -1.0), (67.91, 48.09, 0.3), (66.97, 48.38, -1.0), (66.97, 48.38, 0.3), (66.35, 48.89, -1.0), (66.35, 48.89, 0.3), (65.9, 48.16, -1.0), (65.9, 48.16, 0.3), (65.16, 47.94, -1.0), (65.16, 47.94, 0.3), (64.96, 47.24, -1.0), (64.96, 47.24, 0.3), (64.09, 46.75, -1.0), (64.09, 46.75, 0.3), (62.98, 46.89, -1.0), (62.98, 46.89, 0.3), (62.35, 47.47, -1.0), (62.35, 47.47, 0.3), (61.4, 46.93, -1.0), (61.4, 46.93, 0.3), (61.06, 46.42, -1.0), (61.06, 46.42, 0.3), (60.59, 45.55, -1.0), (60.59, 45.55, 0.3), (59.79, 45.15, -1.0), (59.79, 45.15, 0.3), (59.61, 44.55, -1.0), (59.61, 44.55, 0.3), (58.47, 43.72, -1.0), (58.47, 43.72, 0.3), (57.65, 43.99, -1.0), (57.65, 43.99, 0.3), (56.91, 44.52, -1.0), (56.91, 44.52, 0.3), (55.96, 43.99, -1.0), (55.96, 43.99, 0.3), (55.13, 43.99, -1.0), (55.13, 43.99, 0.3), (54.51, 44.43, -1.0), (54.51, 44.43, 0.3), (53.86, 45.13, -1.0), (53.86, 45.13, 0.3), (52.9, 45.73, -1.0), (52.9, 45.73, 0.3), (52.68, 46.66, -1.0), (52.68, 46.66, 0.3), (53.1, 47.47, -1.0), (53.1, 47.47, 0.3), (53.46, 47.89, -1.0), (53.46, 47.89, 0.3), (52.9, 48.27, -1.0), (52.9, 48.27, 0.3), (52.61, 48.81, -1.0), (52.61, 48.81, 0.3), (53.21, 49.3, -1.0), (53.21, 49.3, 0.3), (53.9, 49.52, -1.0), (53.9, 49.52, 0.3), (54.19, 48.85, -1.0), (54.19, 48.85, 0.3), (54.91, 49.27, -1.0), (54.91, 49.27, 0.3), (54.31, 50.08, -1.0), (54.31, 50.08, 0.3), (53.84, 50.81, -1.0), (53.84, 50.81, 0.3), (53.19, 51.28, -1.0), (53.19, 51.28, 0.3), (52.81, 50.54, -1.0), (52.81, 50.54, 0.3), (52.23, 49.67, -1.0), (52.23, 49.67, 0.3), (51.27, 49.45, -1.0), (51.27, 49.45, 0.3), (50.56, 49.76, -1.0), (50.56, 49.76, 0.3), (50.07, 50.25, -1.0), (50.07, 50.25, 0.3), (49.85, 51.28, -1.0), (49.85, 51.28, 0.3), (50.29, 51.82, -1.0), (50.29, 51.82, 0.3), (51.36, 52.48, -1.0), (51.36, 52.48, 0.3), (51.01, 53.31, -1.0), (51.01, 53.31, 0.3), (51.38, 53.93, -1.0), (51.38, 53.93, 0.3), (52.14, 54.78, -1.0), (52.14, 54.78, 0.3), (53.06, 55.65, -1.0), (53.06, 55.65, 0.3), (53.84, 56.61, -1.0), (53.84, 56.61, 0.3), (54.53, 57.3, -1.0), (54.53, 57.3, 0.3), (53.97, 57.97, -1.0), (53.97, 57.97, 0.3), (54.17, 58.79, -1.0), (54.17, 58.79, 0.3), (54.91, 59.26, -1.0), (54.91, 59.26, 0.3), (55.42, 58.84, -1.0), (55.42, 58.84, 0.3), (55.73, 58.3, -1.0), (55.73, 58.3, 0.3), (56.6, 58.99, -1.0), (56.6, 58.99, 0.3), (56.94, 59.57, -1.0), (56.94, 59.57, 0.3), (57.54, 60.33, -1.0), (57.54, 60.33, 0.3), (58.32, 60.67, -1.0), (58.32, 60.67, 0.3), (58.79, 61.54, -1.0), (58.79, 61.54, 0.3), (59.75, 62.07, -1.0), (59.75, 62.07, 0.3), (60.35, 61.51, -1.0), (60.35, 61.51, 0.3), (60.91, 60.64, -1.0), (60.91, 60.64, 0.3), (61.35, 61.18, -1.0), (61.35, 61.18, 0.3), (61.98, 62.05, -1.0), (61.98, 62.05, 0.3), (62.64, 62.29, -1.0), (62.64, 62.29, 0.3), (63.27, 63.16, -1.0), (63.27, 63.16, 0.3), (63.94, 63.9, -1.0), (63.94, 63.9, 0.3), (64.67, 64.41, -1.0), (64.67, 64.41, 0.3), (64.36, 65.08, -1.0), (64.36, 65.08, 0.3), (63.8, 65.59, -1.0), (63.8, 65.59, 0.3), (64.07, 66.71, -1.0), (64.07, 66.71, 0.3), (64.61, 67.24, -1.0), (64.61, 67.24, 0.3), (65.28, 67.89, -1.0), (65.28, 67.89, 0.3), (66.26, 68.78, -1.0), (66.26, 68.78, 0.3), (67.06, 69.56, -1.0), (67.06, 69.56, 0.3), (66.81, 70.52, -1.0), (66.81, 70.52, 0.3), (66.03, 70.25, -1.0), (66.03, 70.25, 0.3), (65.32, 70.34, -1.0), (65.32, 70.34, 0.3), (64.87, 71.01, -1.0), (64.87, 71.01, 0.3), (65.72, 71.57, -1.0), (65.72, 71.57, 0.3), (65.39, 72.37, -1.0), (65.39, 72.37, 0.3), (64.92, 73.04, -1.0), (64.92, 73.04, 0.3), (64.09, 73.53, -1.0), (64.09, 73.53, 0.3), (63.76, 74.18, -1.0), (63.76, 74.18, 0.3), (64.14, 74.76, -1.0), (64.14, 74.76, 0.3), (64.87, 75.56, -1.0), (64.87, 75.56, 0.3), (64.52, 75.99, -1.0), (64.52, 75.99, 0.3), (64.12, 76.43, -1.0), (64.12, 76.43, 0.3), (63.8, 77.1, -1.0), (63.8, 77.1, 0.3), (64.09, 77.9, -1.0), (64.09, 77.9, 0.3), (77.74, 76.07, -1.0), (77.74, 76.07, 0.3), (88.8, 49.02, -1.0), (88.8, 49.02, 0.3), (89.26, 38.56, -1.0), (89.26, 38.56, 0.3), (88.59, 31.37, -1.0), (88.59, 31.37, 0.3), (87.79, 24.91, -1.0), (87.79, 24.91, 0.3), (87.6, 6.534, -1.0), (87.6, 6.534, 0.3), (87.26, -9.512, -1.0), (87.26, -9.512, 0.3), (55.37, -8.513, -1.0), (55.37, -8.513, 0.3), (32.93, -7.048, -1.0), (32.93, -7.048, 0.3), (0.5779, -6.649, -1.0), (0.5779, -6.649, 0.3)], [], [(0, 1, 3, 2), (2, 3, 5, 4), (4, 5, 7, 6), (6, 7, 9, 8), (8, 9, 11, 10), (10, 11, 13, 12), (12, 13, 15, 14), (14, 15, 17, 16), (16, 17, 19, 18), (18, 19, 21, 20), (20, 21, 23, 22), (22, 23, 25, 24), (24, 25, 27, 26), (26, 27, 29, 28), (28, 29, 31, 30), (30, 31, 33, 32), (32, 33, 35, 34), (34, 35, 37, 36), (36, 37, 39, 38), (38, 39, 41, 40), (40, 41, 43, 42), (42, 43, 45, 44), (44, 45, 47, 46), (46, 47, 49, 48), (48, 49, 51, 50), (50, 51, 53, 52), (52, 53, 55, 54), (54, 55, 57, 56), (56, 57, 59, 58), (58, 59, 61, 60), (60, 61, 63, 62), (62, 63, 65, 64), (64, 65, 67, 66), (66, 67, 69, 68), (68, 69, 71, 70), (70, 71, 73, 72), (72, 73, 75, 74), (74, 75, 77, 76), (76, 77, 79, 78), (78, 79, 81, 80), (80, 81, 83, 82), (82, 83, 85, 84), (84, 85, 87, 86), (86, 87, 89, 88), (88, 89, 91, 90), (90, 91, 93, 92), (92, 93, 95, 94), (94, 95, 97, 96), (96, 97, 99, 98), (98, 99, 101, 100), (100, 101, 103, 102), (102, 103, 105, 104), (104, 105, 107, 106), (106, 107, 109, 108), (108, 109, 111, 110), (110, 111, 113, 112), (112, 113, 115, 114), (114, 115, 117, 116), (116, 117, 119, 118), (118, 119, 121, 120), (120, 121, 123, 122), (122, 123, 125, 124), (124, 125, 127, 126), (126, 127, 129, 128), (128, 129, 131, 130), (130, 131, 133, 132), (132, 133, 135, 134), (134, 135, 137, 136), (136, 137, 139, 138), (138, 139, 141, 140), (140, 141, 143, 142), (142, 143, 145, 144), (144, 145, 147, 146), (146, 147, 149, 148), (148, 149, 151, 150), (150, 151, 153, 152), (152, 153, 155, 154), (154, 155, 157, 156), (156, 157, 159, 158), (158, 159, 161, 160), (160, 161, 163, 162), (162, 163, 165, 164), (164, 165, 167, 166), (166, 167, 169, 168), (168, 169, 171, 170), (170, 171, 173, 172), (172, 173, 175, 174), (174, 175, 177, 176), (176, 177, 179, 178), (178, 179, 181, 180), (180, 181, 183, 182), (182, 183, 185, 184), (184, 185, 187, 186), (186, 187, 189, 188), (188, 189, 191, 190), (190, 191, 193, 192), (192, 193, 195, 194), (194, 195, 197, 196), (196, 197, 199, 198), (198, 199, 201, 200), (200, 201, 203, 202), (202, 203, 205, 204), (204, 205, 207, 206), (206, 207, 209, 208), (208, 209, 211, 210), (210, 211, 213, 212), (212, 213, 215, 214), (214, 215, 217, 216), (216, 217, 219, 218), (218, 219, 221, 220), (220, 221, 223, 222), (222, 223, 225, 224), (224, 225, 227, 226), (226, 227, 229, 228), (228, 229, 231, 230), (230, 231, 233, 232), (232, 233, 235, 234), (234, 235, 237, 236), (236, 237, 239, 238), (238, 239, 241, 240), (240, 241, 243, 242), (242, 243, 245, 244), (244, 245, 247, 246), (246, 247, 249, 248), (248, 249, 251, 250), (250, 251, 253, 252), (252, 253, 255, 254), (254, 255, 257, 256), (256, 257, 259, 258), (258, 259, 261, 260), (260, 261, 263, 262), (262, 263, 265, 264), (264, 265, 267, 266), (266, 267, 269, 268), (268, 269, 271, 270), (270, 271, 273, 272), (272, 273, 275, 274), (274, 275, 277, 276), (276, 277, 279, 278), (278, 279, 281, 280), (280, 281, 283, 282), (282, 283, 285, 284), (284, 285, 287, 286), (286, 287, 289, 288), (288, 289, 291, 290), (290, 291, 293, 292), (292, 293, 295, 294), (294, 295, 297, 296), (296, 297, 299, 298), (298, 299, 301, 300), (300, 301, 303, 302), (302, 303, 305, 304), (304, 305, 307, 306), (306, 307, 309, 308), (308, 309, 311, 310), (310, 311, 313, 312), (312, 313, 315, 314), (314, 315, 317, 316), (316, 317, 319, 318), (318, 319, 321, 320), (320, 321, 323, 322), (322, 323, 325, 324), (324, 325, 327, 326), (326, 327, 329, 328), (328, 329, 331, 330), (330, 331, 333, 332), (332, 333, 335, 334), (334, 335, 337, 336), (336, 337, 339, 338), (338, 339, 341, 340), (340, 341, 343, 342), (342, 343, 345, 344), (344, 345, 347, 346), (346, 347, 349, 348), (348, 349, 351, 350), (350, 351, 353, 352), (352, 353, 355, 354), (354, 355, 357, 356), (356, 357, 359, 358), (358, 359, 361, 360), (360, 361, 363, 362), (362, 363, 365, 364), (364, 365, 367, 366), (366, 367, 369, 368), (368, 369, 371, 370), (370, 371, 373, 372), (372, 373, 375, 374), (374, 375, 377, 376), (376, 377, 379, 378), (378, 379, 381, 380), (380, 381, 383, 382), (382, 383, 385, 384), (384, 385, 387, 386), (386, 387, 389, 388), (388, 389, 391, 390), (390, 391, 393, 392), (392, 393, 395, 394), (394, 395, 397, 396), (396, 397, 399, 398), (398, 399, 401, 400), (400, 401, 403, 402), (402, 403, 405, 404), (404, 405, 407, 406), (406, 407, 409, 408), (408, 409, 411, 410), (410, 411, 413, 412), (412, 413, 415, 414), (414, 415, 417, 416), (416, 417, 419, 418), (418, 419, 421, 420), (420, 421, 423, 422), (422, 423, 425, 424), (424, 425, 427, 426), (426, 427, 429, 428), (428, 429, 431, 430), (430, 431, 433, 432), (432, 433, 435, 434), (434, 435, 437, 436), (436, 437, 439, 438), (438, 439, 441, 440), (440, 441, 443, 442), (442, 443, 445, 444), (444, 445, 447, 446), (446, 447, 449, 448), (448, 449, 451, 450), (450, 451, 453, 452), (452, 453, 455, 454), (454, 455, 457, 456), (456, 457, 459, 458), (458, 459, 461, 460), (460, 461, 463, 462), (462, 463, 465, 464), (464, 465, 467, 466), (466, 467, 469, 468), (468, 469, 471, 470), (470, 471, 473, 472), (472, 473, 475, 474), (474, 475, 477, 476), (476, 477, 479, 478), (478, 479, 481, 480), (480, 481, 483, 482), (482, 483, 485, 484), (484, 485, 487, 486), (486, 487, 489, 488), (488, 489, 491, 490), (490, 491, 493, 492), (492, 493, 495, 494), (494, 495, 497, 496), (496, 497, 499, 498), (498, 499, 501, 500), (500, 501, 503, 502), (502, 503, 505, 504), (504, 505, 507, 506), (506, 507, 509, 508), (508, 509, 511, 510), (510, 511, 513, 512), (512, 513, 515, 514), (514, 515, 517, 516), (516, 517, 519, 518), (518, 519, 521, 520), (520, 521, 523, 522), (522, 523, 525, 524), (524, 525, 527, 526), (526, 527, 529, 528), (528, 529, 531, 530), (530, 531, 533, 532), (532, 533, 535, 534), (534, 535, 537, 536), (536, 537, 539, 538), (538, 539, 541, 540), (540, 541, 543, 542), (542, 543, 545, 544), (544, 545, 547, 546), (546, 547, 549, 548), (548, 549, 551, 550), (550, 551, 553, 552), (552, 553, 555, 554), (554, 555, 557, 556), (556, 557, 559, 558), (558, 559, 561, 560), (560, 561, 563, 562), (562, 563, 565, 564), (564, 565, 567, 566), (566, 567, 569, 568), (568, 569, 571, 570), (570, 571, 573, 572), (572, 573, 575, 574), (574, 575, 577, 576), (576, 577, 579, 578), (578, 579, 581, 580), (580, 581, 583, 582), (582, 583, 585, 584), (584, 585, 587, 586), (586, 587, 589, 588), (588, 589, 591, 590), (590, 591, 593, 592), (592, 593, 595, 594), (594, 595, 597, 596), (596, 597, 599, 598), (598, 599, 601, 600), (600, 601, 603, 602), (602, 603, 605, 604), (604, 605, 607, 606), (606, 607, 609, 608), (608, 609, 611, 610), (610, 611, 613, 612), (612, 613, 615, 614), (614, 615, 617, 616), (616, 617, 619, 618), (618, 619, 621, 620), (620, 621, 623, 622), (622, 623, 625, 624), (624, 625, 627, 626), (626, 627, 629, 628), (628, 629, 631, 630), (630, 631, 633, 632), (632, 633, 635, 634), (634, 635, 637, 636), (636, 637, 639, 638), (638, 639, 641, 640), (640, 641, 643, 642), (642, 643, 645, 644), (644, 645, 647, 646), (646, 647, 649, 648), (648, 649, 651, 650), (650, 651, 653, 652), (652, 653, 655, 654), (654, 655, 657, 656), (656, 657, 659, 658), (658, 659, 661, 660), (660, 661, 663, 662), (662, 663, 665, 664), (664, 665, 667, 666), (666, 667, 669, 668), (668, 669, 671, 670), (670, 671, 673, 672), (672, 673, 675, 674), (674, 675, 677, 676), (676, 677, 679, 678), (678, 679, 681, 680), (680, 681, 683, 682), (682, 683, 685, 684), (684, 685, 687, 686), (686, 687, 689, 688), (688, 689, 691, 690), (690, 691, 693, 692), (692, 693, 695, 694), (694, 695, 697, 696), (696, 697, 699, 698), (698, 699, 701, 700), (700, 701, 703, 702), (702, 703, 705, 704), (704, 705, 707, 706), (706, 707, 709, 708), (708, 709, 711, 710), (710, 711, 713, 712), (712, 713, 715, 714), (714, 715, 717, 716), (716, 717, 719, 718), (718, 719, 721, 720), (720, 721, 723, 722), (722, 723, 725, 724), (724, 725, 727, 726), (726, 727, 729, 728), (728, 729, 731, 730), (730, 731, 733, 732), (732, 733, 735, 734), (734, 735, 737, 736), (736, 737, 739, 738), (738, 739, 741, 740), (740, 741, 743, 742), (742, 743, 745, 744), (744, 745, 747, 746), (746, 747, 749, 748), (748, 749, 751, 750), (750, 751, 753, 752), (752, 753, 755, 754), (754, 755, 757, 756), (756, 757, 759, 758), (758, 759, 761, 760), (760, 761, 763, 762), (762, 763, 765, 764), (764, 765, 767, 766), (766, 767, 769, 768), (768, 769, 771, 770), (770, 771, 773, 772), (772, 773, 775, 774), (774, 775, 777, 776), (776, 777, 779, 778), (778, 779, 781, 780), (780, 781, 783, 782), (782, 783, 785, 784), (784, 785, 787, 786), (786, 787, 789, 788), (788, 789, 791, 790), (790, 791, 793, 792), (792, 793, 795, 794), (794, 795, 797, 796), (796, 797, 799, 798), (798, 799, 801, 800), (800, 801, 803, 802), (802, 803, 805, 804), (804, 805, 807, 806), (806, 807, 809, 808), (808, 809, 811, 810), (810, 811, 813, 812), (812, 813, 815, 814), (814, 815, 817, 816), (816, 817, 819, 818), (818, 819, 821, 820), (820, 821, 823, 822), (822, 823, 825, 824), (824, 825, 827, 826), (826, 827, 829, 828), (828, 829, 831, 830), (830, 831, 833, 832), (832, 833, 835, 834), (834, 835, 837, 836), (836, 837, 839, 838), (838, 839, 841, 840), (840, 841, 843, 842), (842, 843, 845, 844), (844, 845, 847, 846), (846, 847, 849, 848), (848, 849, 851, 850), (850, 851, 853, 852), (852, 853, 855, 854), (854, 855, 857, 856), (856, 857, 859, 858), (858, 859, 861, 860), (860, 861, 863, 862), (862, 863, 865, 864), (864, 865, 867, 866), (866, 867, 869, 868), (868, 869, 871, 870), (870, 871, 873, 872), (872, 873, 875, 874), (874, 875, 877, 876), (876, 877, 879, 878), (878, 879, 881, 880), (880, 881, 883, 882), (882, 883, 885, 884), (884, 885, 887, 886), (886, 887, 889, 888), (888, 889, 891, 890), (890, 891, 893, 892), (892, 893, 895, 894), (894, 895, 897, 896), (896, 897, 899, 898), (898, 899, 901, 900), (900, 901, 903, 902), (902, 903, 905, 904), (904, 905, 907, 906), (906, 907, 909, 908), (908, 909, 911, 910), (910, 911, 913, 912), (912, 913, 915, 914), (914, 915, 917, 916), (916, 917, 919, 918), (918, 919, 921, 920), (920, 921, 923, 922), (922, 923, 925, 924), (924, 925, 927, 926), (926, 927, 929, 928), (928, 929, 931, 930), (930, 931, 933, 932), (932, 933, 935, 934), (934, 935, 937, 936), (936, 937, 939, 938), (938, 939, 941, 940), (940, 941, 943, 942), (942, 943, 945, 944), (944, 945, 947, 946), (946, 947, 949, 948), (948, 949, 951, 950), (950, 951, 953, 952), (952, 953, 955, 954), (954, 955, 957, 956), (956, 957, 959, 958), (958, 959, 961, 960), (960, 961, 963, 962), (962, 963, 965, 964), (964, 965, 967, 966), (966, 967, 969, 968), (968, 969, 971, 970), (970, 971, 973, 972), (972, 973, 975, 974), (974, 975, 977, 976), (976, 977, 979, 978), (978, 979, 981, 980), (980, 981, 983, 982), (982, 983, 985, 984), (984, 985, 987, 986), (986, 987, 989, 988), (988, 989, 991, 990), (990, 991, 993, 992), (992, 993, 995, 994), (994, 995, 997, 996), (996, 997, 999, 998), (998, 999, 1001, 1000), (1000, 1001, 1003, 1002), (1002, 1003, 1005, 1004), (1004, 1005, 1007, 1006), (1006, 1007, 1009, 1008), (1008, 1009, 1011, 1010), (1010, 1011, 1013, 1012), (1012, 1013, 1015, 1014), (1014, 1015, 1017, 1016), (1016, 1017, 1019, 1018), (1018, 1019, 1021, 1020), (1020, 1021, 1, 0), (1, 1021, 1019, 1017, 1015, 1013, 1011, 1009, 1007, 1005, 1003, 1001, 999, 997, 995, 993, 991, 989, 987, 985, 983, 981, 979, 977, 975, 973, 971, 969, 967, 965, 963, 961, 959, 957, 955, 953, 951, 949, 947, 945, 943, 941, 939, 937, 935, 933, 931, 929, 927, 925, 923, 921, 919, 917, 915, 913, 911, 909, 907, 905, 903, 901, 899, 897, 895, 893, 891, 889, 887, 885, 883, 881, 879, 877, 875, 873, 871, 869, 867, 865, 863, 861, 859, 857, 855, 853, 851, 849, 847, 845, 843, 841, 839, 837, 835, 833, 831, 829, 827, 825, 823, 821, 819, 817, 815, 813, 811, 809, 807, 805, 803, 801, 799, 797, 795, 793, 791, 789, 787, 785, 783, 781, 779, 777, 775, 773, 771, 769, 767, 765, 763, 761, 759, 757, 755, 753, 751, 749, 747, 745, 743, 741, 739, 737, 735, 733, 731, 729, 727, 725, 723, 721, 719, 717, 715, 713, 711, 709, 707, 705, 703, 701, 699, 697, 695, 693, 691, 689, 687, 685, 683, 681, 679, 677, 675, 673, 671, 669, 667, 665, 663, 661, 659, 657, 655, 653, 651, 649, 647, 645, 643, 641, 639, 637, 635, 633, 631, 629, 627, 625, 623, 621, 619, 617, 615, 613, 611, 609, 607, 605, 603, 601, 599, 597, 595, 593, 591, 589, 587, 585, 583, 581, 579, 577, 575, 573, 571, 569, 567, 565, 563, 561, 559, 557, 555, 553, 551, 549, 547, 545, 543, 541, 539, 537, 535, 533, 531, 529, 527, 525, 523, 521, 519, 517, 515, 513, 511, 509, 507, 505, 503, 501, 499, 497, 495, 493, 491, 489, 487, 485, 483, 481, 479, 477, 475, 473, 471, 469, 467, 465, 463, 461, 459, 457, 455, 453, 451, 449, 447, 445, 443, 441, 439, 437, 435, 433, 431, 429, 427, 425, 423, 421, 419, 417, 415, 413, 411, 409, 407, 405, 403, 401, 399, 397, 395, 393, 391, 389, 387, 385, 383, 381, 379, 377, 375, 373, 371, 369, 367, 365, 363, 361, 359, 357, 355, 353, 351, 349, 347, 345, 343, 341, 339, 337, 335, 333, 331, 329, 327, 325, 323, 321, 319, 317, 315, 313, 311, 309, 307, 305, 303, 301, 299, 297, 295, 293, 291, 289, 287, 285, 283, 281, 279, 277, 275, 273, 271, 269, 267, 265, 263, 261, 259, 257, 255, 253, 251, 249, 247, 245, 243, 241, 239, 237, 235, 233, 231, 229, 227, 225, 223, 221, 219, 217, 215, 213, 211, 209, 207, 205, 203, 201, 199, 197, 195, 193, 191, 189, 187, 185, 183, 181, 179, 177, 175, 173, 171, 169, 167, 165, 163, 161, 159, 157, 155, 153, 151, 149, 147, 145, 143, 141, 139, 137, 135, 133, 131, 129, 127, 125, 123, 121, 119, 117, 115, 113, 111, 109, 107, 105, 103, 101, 99, 97, 95, 93, 91, 89, 87, 85, 83, 81, 79, 77, 75, 73, 71, 69, 67, 65, 63, 61, 59, 57, 55, 53, 51, 49, 47, 45, 43, 41, 39, 37, 35, 33, 31, 29, 27, 25, 23, 21, 19, 17, 15, 13, 11, 9, 7, 5, 3), (2, 4, 6, 8, 10, 12, 14, 16, 18, 20, 22, 24, 26, 28, 30, 32, 34, 36, 38, 40, 42, 44, 46, 48, 50, 52, 54, 56, 58, 60, 62, 64, 66, 68, 70, 72, 74, 76, 78, 80, 82, 84, 86, 88, 90, 92, 94, 96, 98, 100, 102, 104, 106, 108, 110, 112, 114, 116, 118, 120, 122, 124, 126, 128, 130, 132, 134, 136, 138, 140, 142, 144, 146, 148, 150, 152, 154, 156, 158, 160, 162, 164, 166, 168, 170, 172, 174, 176, 178, 180, 182, 184, 186, 188, 190, 192, 194, 196, 198, 200, 202, 204, 206, 208, 210, 212, 214, 216, 218, 220, 222, 224, 226, 228, 230, 232, 234, 236, 238, 240, 242, 244, 246, 248, 250, 252, 254, 256, 258, 260, 262, 264, 266, 268, 270, 272, 274, 276, 278, 280, 282, 284, 286, 288, 290, 292, 294, 296, 298, 300, 302, 304, 306, 308, 310, 312, 314, 316, 318, 320, 322, 324, 326, 328, 330, 332, 334, 336, 338, 340, 342, 344, 346, 348, 350, 352, 354, 356, 358, 360, 362, 364, 366, 368, 370, 372, 374, 376, 378, 380, 382, 384, 386, 388, 390, 392, 394, 396, 398, 400, 402, 404, 406, 408, 410, 412, 414, 416, 418, 420, 422, 424, 426, 428, 430, 432, 434, 436, 438, 440, 442, 444, 446, 448, 450, 452, 454, 456, 458, 460, 462, 464, 466, 468, 470, 472, 474, 476, 478, 480, 482, 484, 486, 488, 490, 492, 494, 496, 498, 500, 502, 504, 506, 508, 510, 512, 514, 516, 518, 520, 522, 524, 526, 528, 530, 532, 534, 536, 538, 540, 542, 544, 546, 548, 550, 552, 554, 556, 558, 560, 562, 564, 566, 568, 570, 572, 574, 576, 578, 580, 582, 584, 586, 588, 590, 592, 594, 596, 598, 600, 602, 604, 606, 608, 610, 612, 614, 616, 618, 620, 622, 624, 626, 628, 630, 632, 634, 636, 638, 640, 642, 644, 646, 648, 650, 652, 654, 656, 658, 660, 662, 664, 666, 668, 670, 672, 674, 676, 678, 680, 682, 684, 686, 688, 690, 692, 694, 696, 698, 700, 702, 704, 706, 708, 710, 712, 714, 716, 718, 720, 722, 724, 726, 728, 730, 732, 734, 736, 738, 740, 742, 744, 746, 748, 750, 752, 754, 756, 758, 760, 762, 764, 766, 768, 770, 772, 774, 776, 778, 780, 782, 784, 786, 788, 790, 792, 794, 796, 798, 800, 802, 804, 806, 808, 810, 812, 814, 816, 818, 820, 822, 824, 826, 828, 830, 832, 834, 836, 838, 840, 842, 844, 846, 848, 850, 852, 854, 856, 858, 860, 862, 864, 866, 868, 870, 872, 874, 876, 878, 880, 882, 884, 886, 888, 890, 892, 894, 896, 898, 900, 902, 904, 906, 908, 910, 912, 914, 916, 918, 920, 922, 924, 926, 928, 930, 932, 934, 936, 938, 940, 942, 944, 946, 948, 950, 952, 954, 956, 958, 960, 962, 964, 966, 968, 970, 972, 974, 976, 978, 980, 982, 984, 986, 988, 990, 992, 994, 996, 998, 1000, 1002, 1004, 1006, 1008, 1010, 1012, 1014, 1016, 1018, 1020, 0)])
me_cube_007.use_remesh_preserve_volume = False
me_cube_007.use_remesh_preserve_attributes = False
me_cube_007.use_mirror_vertex_groups = False
me_cube_007.update()
me_cube_004 = bpy.data.meshes.new('Cube.004')
me_cube_004.from_pydata([(-0.7902, 0.1082, -1.0), (-0.7902, 0.1082, 0.3), (12.17, 0.1888, -1.0), (12.17, 0.1888, 0.3), (12.14, -16.48, -1.0), (12.14, -16.48, 0.3), (-0.9336, -16.38, -1.0), (-0.9336, -16.38, 0.3)], [], [(0, 1, 3, 2), (2, 3, 5, 4), (4, 5, 7, 6), (6, 7, 1, 0), (1, 7, 5, 3), (2, 4, 6, 0)])
me_cube_004.use_remesh_preserve_volume = False
me_cube_004.use_remesh_preserve_attributes = False
me_cube_004.use_mirror_vertex_groups = False
me_cube_004.update()
me_cube_003 = bpy.data.meshes.new('Cube.003')
me_cube_003.from_pydata([(-0.3671, -0.4212, -1.0), (-0.3671, -0.4212, 0.3), (-0.3847, 7.907, -1.0), (-0.3847, 7.907, 0.3), (14.82, 7.944, -1.0), (14.82, 7.944, 0.3), (14.78, -0.3998, -1.0), (14.78, -0.3998, 0.3), (12.16, -0.3998, -1.0), (12.16, -0.3998, 0.3), (12.16, 1.05, -1.0), (12.16, 1.05, 0.3), (9.223, 1.105, -1.0), (9.223, 1.105, 0.3), (9.223, -0.3627, -1.0), (9.223, -0.3627, 0.3)], [], [(0, 1, 3, 2), (2, 3, 5, 4), (4, 5, 7, 6), (6, 7, 9, 8), (8, 9, 11, 10), (10, 11, 13, 12), (12, 13, 15, 14), (14, 15, 1, 0), (1, 15, 13, 11, 9, 7, 5, 3), (2, 4, 6, 8, 10, 12, 14, 0)])
me_cube_003.use_remesh_preserve_volume = False
me_cube_003.use_remesh_preserve_attributes = False
me_cube_003.use_mirror_vertex_groups = False
me_cube_003.update()
me_cube_002 = bpy.data.meshes.new('Cube.002')
me_cube_002.from_pydata([(-0.5204, 0.9819, -1.0), (-0.5204, 0.9819, 0.3), (-0.5241, -0.3627, -1.0), (-0.5241, -0.3627, 0.3), (10.53, -0.3999, -1.0), (10.53, -0.3999, 0.3), (10.52, 0.9567, -1.0), (10.52, 0.9567, 0.3)], [], [(0, 1, 3, 2), (2, 3, 5, 4), (4, 5, 7, 6), (6, 7, 1, 0), (1, 7, 5, 3), (2, 4, 6, 0)])
me_cube_002.use_remesh_preserve_volume = False
me_cube_002.use_remesh_preserve_attributes = False
me_cube_002.use_mirror_vertex_groups = False
me_cube_002.update()
me_cube_001 = bpy.data.meshes.new('Cube.001')
me_cube_001.from_pydata([(-0.3049, -0.03388, -1.0), (-0.3049, -0.03388, 0.3), (0.3377, 0.01786, -1.0), (0.3377, 0.01786, 0.3), (0.3377, 1.423, -1.0), (0.3377, 1.423, 0.3), (1.453, 1.423, -1.0), (1.453, 1.423, 0.3), (1.52, -0.04905, -1.0), (1.52, -0.04905, 0.3), (2.969, -0.02674, -1.0), (2.969, -0.02674, 0.3), (2.947, 1.378, -1.0), (2.947, 1.378, 0.3), (12.56, 1.356, -1.0), (12.56, 1.356, 0.3), (12.6, -8.189, -1.0), (12.6, -8.189, 0.3), (-0.2867, -8.256, -1.0), (-0.2867, -8.256, 0.3)], [], [(0, 1, 3, 2), (2, 3, 5, 4), (4, 5, 7, 6), (6, 7, 9, 8), (8, 9, 11, 10), (10, 11, 13, 12), (12, 13, 15, 14), (14, 15, 17, 16), (16, 17, 19, 18), (18, 19, 1, 0), (1, 19, 17, 15, 13, 11, 9, 7, 5, 3), (2, 4, 6, 8, 10, 12, 14, 16, 18, 0)])
me_cube_001.use_remesh_preserve_volume = False
me_cube_001.use_remesh_preserve_attributes = False
me_cube_001.use_mirror_vertex_groups = False
me_cube_001.update()
me_cube_000 = bpy.data.meshes.new('Cube.000')
me_cube_000.from_pydata([(-0.5951, 0.5657, -1.0), (-0.5951, 0.5657, 0.3), (23.03, 0.559, -1.0), (23.03, 0.559, 0.3), (22.89, -22.93, -1.0), (22.89, -22.93, 0.3), (-0.5603, -23.03, -1.0), (-0.5603, -23.03, 0.3)], [], [(0, 1, 3, 2), (2, 3, 5, 4), (4, 5, 7, 6), (6, 7, 1, 0), (1, 7, 5, 3), (2, 4, 6, 0)])
me_cube_000.use_remesh_preserve_volume = False
me_cube_000.use_remesh_preserve_attributes = False
me_cube_000.use_mirror_vertex_groups = False
me_cube_000.update()
me_cube_006 = bpy.data.meshes.new('Cube.006')
me_cube_006.from_pydata([(-0.01061, -0.003812, -1.0), (-0.01061, -0.003812, 0.3), (-0.8254, 0.2679, -1.0), (-0.8254, 0.2679, 0.3), (-1.307, 0.9425, -1.0), (-1.307, 0.9425, 0.3), (-1.192, 1.546, -1.0), (-1.192, 1.546, 0.3), (-0.9338, 1.907, -1.0), (-0.9338, 1.907, 0.3), (-0.6497, 2.256, -1.0), (-0.6497, 2.256, 0.3), (-0.3012, 2.579, -1.0), (-0.3012, 2.579, 0.3), (0.1378, 2.708, -1.0), (0.1378, 2.708, 0.3), (0.5639, 2.475, -1.0), (0.5639, 2.475, 0.3), (0.8479, 2.178, -1.0), (0.8479, 2.178, 0.3), (1.145, 1.804, -1.0), (1.145, 1.804, 0.3), (1.313, 1.442, -1.0), (1.313, 1.442, 0.3), (1.377, 1.029, -1.0), (1.377, 1.029, 0.3), (1.184, 0.6678, -1.0), (1.184, 0.6678, 0.3), (0.9641, 0.3192, -1.0), (0.9641, 0.3192, 0.3), (0.5251, 0.345, -1.0), (0.5251, 0.345, 0.3), (0.2927, 0.02229, -1.0), (0.2927, 0.02229, 0.3)], [], [(0, 1, 3, 2), (2, 3, 5, 4), (4, 5, 7, 6), (6, 7, 9, 8), (8, 9, 11, 10), (10, 11, 13, 12), (12, 13, 15, 14), (14, 15, 17, 16), (16, 17, 19, 18), (18, 19, 21, 20), (20, 21, 23, 22), (22, 23, 25, 24), (24, 25, 27, 26), (26, 27, 29, 28), (28, 29, 31, 30), (30, 31, 33, 32), (1, 33, 31, 29, 27, 25, 23, 21, 19, 17, 15, 13, 11, 9, 7, 5, 3), (32, 33, 1, 0), (2, 4, 6, 8, 10, 12, 14, 16, 18, 20, 22, 24, 26, 28, 30, 32, 0)])
me_cube_006.use_remesh_preserve_volume = False
me_cube_006.use_remesh_preserve_attributes = False
me_cube_006.use_mirror_vertex_groups = False
me_cube_006.update()
me_cube_005 = bpy.data.meshes.new('Cube.005')
me_cube_005.from_pydata([(-1.0, -1.0, -1.0), (-1.0, -1.0, 0.3)], [(0, 1)], [])
me_cube_005.use_remesh_preserve_volume = False
me_cube_005.use_remesh_preserve_attributes = False
me_cube_005.use_mirror_vertex_groups = False
me_cube_005.update()
me_plane = bpy.data.meshes.new('Plane')
me_plane.from_pydata([(-1.0, -1.0, 0.0), (1.0, -1.0, 0.0), (-1.0, 1.0, 0.0), (1.0, 1.0, 0.0)], [], [(0, 1, 3, 2)])
_uv = me_plane.uv_layers.new(name='UVMap')
_uv.uv.foreach_set('vector', [0.0001, 9.998e-05, 0.9999, 9.998e-05, 0.9999, 0.9999, 9.998e-05, 0.9999])
me_plane.materials.append(mat_material_001)
me_plane.use_remesh_preserve_volume = False
me_plane.use_remesh_preserve_attributes = False
me_plane.use_mirror_vertex_groups = False
me_plane.update()

# ---- objects
ob_template_vertices_008 = bpy.data.objects.new('Template vertices.008', me_cube_015)
ob_tree_006 = bpy.data.objects.new('Tree.006', me_cube_014)
ob_tree_005 = bpy.data.objects.new('Tree.005', me_cube_013)
ob_tree_004 = bpy.data.objects.new('Tree.004', me_cube_012)
ob_tree_003 = bpy.data.objects.new('Tree.003', me_cube_011)
ob_tree_002 = bpy.data.objects.new('Tree.002', me_cube_010)
ob_tree_001 = bpy.data.objects.new('Tree.001', me_cube_009)
ob_template_vertices_007 = bpy.data.objects.new('Template vertices.007', me_cube_008)
ob_template_vertices_006 = bpy.data.objects.new('Template vertices.006', me_cube_007)
ob_template_vertices_005 = bpy.data.objects.new('Template vertices.005', me_cube_004)
ob_template_vertices_004 = bpy.data.objects.new('Template vertices.004', me_cube_003)
ob_template_vertices_003 = bpy.data.objects.new('Template vertices.003', me_cube_002)
ob_template_vertices_002 = bpy.data.objects.new('Template vertices.002', me_cube_001)
ob_template_vertices_001 = bpy.data.objects.new('Template vertices.001', me_cube_000)
ob_tree = bpy.data.objects.new('Tree', me_cube_006)
ob_template_vertices = bpy.data.objects.new('Template vertices', me_cube_005)
ob_plane = bpy.data.objects.new('Plane', me_plane)
ob_camera = bpy.data.objects.new('Camera', cam_camera)

# ---- transforms, parenting, visibility, modifiers, constraints
ob_template_vertices_008.location = (5.454, -4.424, 0.1475)
ob_template_vertices_008.scale = (0.1852, 0.1852, 0.1852)
ob_template_vertices_008.lineart.crease_threshold = 0.0
ob_tree_006.location = (3.049, 8.727, 0.1475)
ob_tree_006.scale = (0.1852, 0.1852, 0.1852)
ob_tree_006.lineart.crease_threshold = 0.0
ob_tree_005.location = (3.563, 7.193, 0.1475)
ob_tree_005.scale = (0.1852, 0.1852, 0.1852)
ob_tree_005.lineart.crease_threshold = 0.0
ob_tree_004.location = (1.508, 5.153, 0.1475)
ob_tree_004.scale = (0.1852, 0.1852, 0.1852)
ob_tree_004.lineart.crease_threshold = 0.0
ob_tree_003.location = (1.509, 1.318, 0.1475)
ob_tree_003.scale = (0.1852, 0.1852, 0.1852)
ob_tree_003.lineart.crease_threshold = 0.0
ob_tree_002.location = (0.483, 0.2972, 0.1475)
ob_tree_002.scale = (0.1852, 0.1852, 0.1852)
ob_tree_002.lineart.crease_threshold = 0.0
ob_tree_001.location = (-2.581, -1.996, 0.1475)
ob_tree_001.scale = (0.1852, 0.1852, 0.1852)
ob_tree_001.lineart.crease_threshold = 0.0
ob_template_vertices_007.location = (-6.96, 8.429, 0.1475)
ob_template_vertices_007.scale = (0.1852, 0.1852, 0.1852)
ob_template_vertices_007.lineart.crease_threshold = 0.0
ob_template_vertices_006.location = (-7.726, -5.045, 0.1475)
ob_template_vertices_006.scale = (0.1852, 0.1852, 0.1852)
ob_template_vertices_006.lineart.crease_threshold = 0.0
ob_template_vertices_005.location = (-7.65, -0.5205, 0.1475)
ob_template_vertices_005.scale = (0.1852, 0.1852, 0.1852)
ob_template_vertices_005.lineart.crease_threshold = 0.0
ob_template_vertices_004.location = (-6.346, 4.696, 0.1475)
ob_template_vertices_004.scale = (0.1852, 0.1852, 0.1852)
ob_template_vertices_004.lineart.crease_threshold = 0.0
ob_template_vertices_003.location = (-7.343, 2.906, 0.1475)
ob_template_vertices_003.scale = (0.1852, 0.1852, 0.1852)
ob_template_vertices_003.lineart.crease_threshold = 0.0
ob_template_vertices_002.location = (-7.733, 1.29, 0.1475)
ob_template_vertices_002.scale = (0.1852, 0.1852, 0.1852)
ob_template_vertices_002.lineart.crease_threshold = 0.0
ob_template_vertices_001.location = (-5.042, 2.727, 0.1475)
ob_template_vertices_001.scale = (0.1852, 0.1852, 0.1852)
ob_template_vertices_001.lineart.crease_threshold = 0.0
ob_tree.location = (3.806, 0.03773, 0.1475)
ob_tree.scale = (0.1852, 0.1852, 0.1852)
ob_tree.lineart.crease_threshold = 0.0
ob_template_vertices.location = (5.697, 0.3233, 0.1475)
ob_template_vertices.scale = (0.1852, 0.1852, 0.1852)
ob_template_vertices.lineart.crease_threshold = 0.0
ob_plane.location = (0.4903, 1.043, 0.0)
ob_plane.scale = (8.179, 8.179, 8.179)
ob_plane.lineart.crease_threshold = 0.0
ob_camera.location = (7.481, -6.508, 5.344)
ob_camera.rotation_euler = (1.109, 0.01082, 0.8149)
ob_camera.lock_rotations_4d = False
ob_camera.empty_display_type = 'ARROWS'
ob_camera.color = (0.0, 0.0, 0.0, 0.0)
ob_camera.display_type = 'WIRE'
ob_camera.lineart.crease_threshold = 0.0

# ---- collection membership
col_collection_1.objects.link(ob_template_vertices_008)
col_collection_1.objects.link(ob_tree_006)
col_collection_1.objects.link(ob_tree_005)
col_collection_1.objects.link(ob_tree_004)
col_collection_1.objects.link(ob_tree_003)
col_collection_1.objects.link(ob_tree_002)
col_collection_1.objects.link(ob_tree_001)
col_collection_1.objects.link(ob_template_vertices_007)
col_collection_1.objects.link(ob_template_vertices_006)
col_collection_1.objects.link(ob_template_vertices_005)
col_collection_1.objects.link(ob_template_vertices_004)
col_collection_1.objects.link(ob_template_vertices_003)
col_collection_1.objects.link(ob_template_vertices_002)
col_collection_1.objects.link(ob_template_vertices_001)
col_collection_1.objects.link(ob_tree)
col_collection_1.objects.link(ob_template_vertices)
col_collection_1.objects.link(ob_plane)
col_collection_1.objects.link(ob_camera)

# ---- scene / render settings (as saved in the file)
scene.camera = ob_camera
scene.frame_start = 1; scene.frame_end = 250; scene.frame_set(1)
scene.render.engine = 'BLENDER_EEVEE_NEXT'
scene.render.resolution_percentage = 50
scene.render.dither_intensity = 0.0
scene.cycles.use_denoising = False
scene.cycles.samples = 10
scene.cycles.sampling_pattern = 'TABULATED_SOBOL'
scene.cycles.light_sampling_threshold = 0.0
scene.cycles.use_adaptive_sampling = False
scene.cycles.use_light_tree = False
scene.cycles.blur_glossy = 0.0
scene.cycles.pixel_filter_type = 'GAUSSIAN'
scene.cycles.sample_clamp_indirect = 0.0
scene.view_settings.view_transform = 'Standard'
bpy.context.view_layer.update()

# ---- added for rendering (the .blend has no usable light): sun
light_auto_sun = bpy.data.lights.new('AutoSun', 'SUN')
light_auto_sun.energy = 3.0
light_auto_sun.angle = 0.0523599
ob_auto_sun = bpy.data.objects.new('AutoSun', light_auto_sun)
scene.collection.objects.link(ob_auto_sun)
ob_auto_sun.rotation_euler = (0.872665, 0.174533, 0.523599)
bpy.context.view_layer.update()
